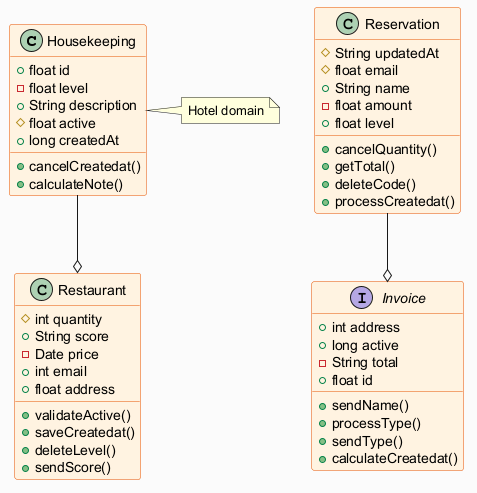

The diagram above was rendered by PlantUML. Its source (embedded in the PNG):
@startuml
skinparam backgroundColor #FAFAFA
skinparam classBackgroundColor #FFF3E0
skinparam classBorderColor #E65100
class Housekeeping {
  +float id
  -float level
  +String description
  #float active
  +long createdAt
  +cancelCreatedat()
  +calculateNote()
}
class Reservation {
  #String updatedAt
  #float email
  +String name
  -float amount
  +float level
  +cancelQuantity()
  +getTotal()
  +deleteCode()
  +processCreatedat()
}
class Restaurant {
  #int quantity
  +String score
  -Date price
  +int email
  +float address
  +validateActive()
  +saveCreatedat()
  +deleteLevel()
  +sendScore()
}
interface Invoice {
  +int address
  +long active
  -String total
  +float id
  +sendName()
  +processType()
  +sendType()
  +calculateCreatedat()
}
Housekeeping --o Restaurant
Reservation --o Invoice
note right of Housekeeping : Hotel domain
@enduml